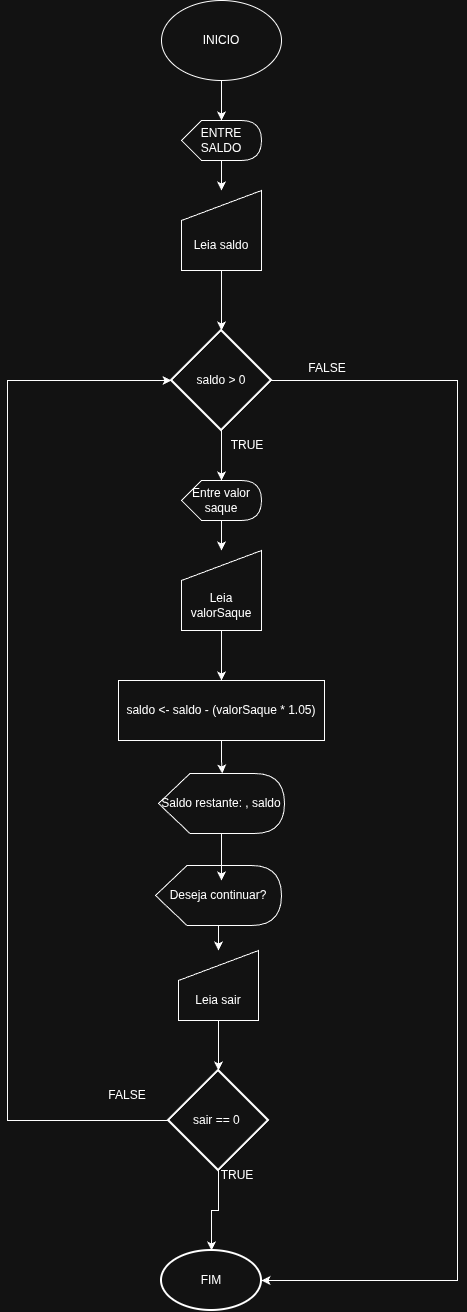

The diagram above was exported from draw.io. Its source (the exported page's mxGraphModel, read from the mxfile embedded in the PNG):
<mxGraphModel dx="1414" dy="978" grid="1" gridSize="10" guides="1" tooltips="1" connect="1" arrows="1" fold="1" page="1" pageScale="1" pageWidth="827" pageHeight="1169" math="0" shadow="0">
  <root>
    <mxCell id="0" />
    <mxCell id="1" parent="0" />
    <mxCell id="meHQWd6HvDIF1Sdw_rVv-29" edge="1" parent="1" source="meHQWd6HvDIF1Sdw_rVv-1" style="edgeStyle=orthogonalEdgeStyle;rounded=0;orthogonalLoop=1;jettySize=auto;html=1;" target="meHQWd6HvDIF1Sdw_rVv-2">
      <mxGeometry relative="1" as="geometry" />
    </mxCell>
    <mxCell id="meHQWd6HvDIF1Sdw_rVv-1" parent="1" style="ellipse;whiteSpace=wrap;html=1;shapeInside=1;" value="&lt;div&gt;&lt;br&gt;&lt;/div&gt;&lt;div&gt;&lt;br&gt;&lt;/div&gt;&lt;div&gt;INICIO&lt;/div&gt;" vertex="1">
      <mxGeometry height="80" width="120" x="354" y="10" as="geometry" />
    </mxCell>
    <mxCell id="meHQWd6HvDIF1Sdw_rVv-28" edge="1" parent="1" source="meHQWd6HvDIF1Sdw_rVv-2" style="edgeStyle=orthogonalEdgeStyle;rounded=0;orthogonalLoop=1;jettySize=auto;html=1;" target="meHQWd6HvDIF1Sdw_rVv-3">
      <mxGeometry relative="1" as="geometry" />
    </mxCell>
    <mxCell id="meHQWd6HvDIF1Sdw_rVv-2" parent="1" style="shape=display;whiteSpace=wrap;html=1;" value="ENTRE SALDO" vertex="1">
      <mxGeometry height="40" width="80" x="374" y="130" as="geometry" />
    </mxCell>
    <mxCell id="meHQWd6HvDIF1Sdw_rVv-3" parent="1" style="shape=manualInput;boundedLbl=1;whiteSpace=wrap;html=1;" value="Leia saldo" vertex="1">
      <mxGeometry height="80" width="80" x="374" y="200" as="geometry" />
    </mxCell>
    <mxCell id="meHQWd6HvDIF1Sdw_rVv-13" edge="1" parent="1" source="meHQWd6HvDIF1Sdw_rVv-4" style="edgeStyle=orthogonalEdgeStyle;rounded=0;orthogonalLoop=1;jettySize=auto;html=1;exitX=0.5;exitY=1;exitDx=0;exitDy=0;exitPerimeter=0;" target="meHQWd6HvDIF1Sdw_rVv-5">
      <mxGeometry relative="1" as="geometry" />
    </mxCell>
    <mxCell id="meHQWd6HvDIF1Sdw_rVv-21" edge="1" parent="1" source="meHQWd6HvDIF1Sdw_rVv-4" style="edgeStyle=orthogonalEdgeStyle;rounded=0;orthogonalLoop=1;jettySize=auto;html=1;exitX=1;exitY=0.5;exitDx=0;exitDy=0;exitPerimeter=0;" target="meHQWd6HvDIF1Sdw_rVv-12">
      <mxGeometry relative="1" as="geometry">
        <Array as="points">
          <mxPoint x="650" y="390" />
          <mxPoint x="650" y="1290" />
        </Array>
        <mxPoint x="600" y="1272" as="targetPoint" />
      </mxGeometry>
    </mxCell>
    <mxCell id="meHQWd6HvDIF1Sdw_rVv-4" parent="1" style="strokeWidth=2;html=1;shape=mxgraph.flowchart.decision;whiteSpace=wrap;" value="saldo &amp;gt; 0" vertex="1">
      <mxGeometry height="100" width="100" x="364" y="340" as="geometry" />
    </mxCell>
    <mxCell id="meHQWd6HvDIF1Sdw_rVv-14" edge="1" parent="1" source="meHQWd6HvDIF1Sdw_rVv-5" style="edgeStyle=orthogonalEdgeStyle;rounded=0;orthogonalLoop=1;jettySize=auto;html=1;" target="meHQWd6HvDIF1Sdw_rVv-6">
      <mxGeometry relative="1" as="geometry" />
    </mxCell>
    <mxCell id="meHQWd6HvDIF1Sdw_rVv-5" parent="1" style="shape=display;whiteSpace=wrap;html=1;" value="Entre valor saque" vertex="1">
      <mxGeometry height="40" width="80" x="374" y="490" as="geometry" />
    </mxCell>
    <mxCell id="meHQWd6HvDIF1Sdw_rVv-16" edge="1" parent="1" source="meHQWd6HvDIF1Sdw_rVv-6" style="edgeStyle=orthogonalEdgeStyle;rounded=0;orthogonalLoop=1;jettySize=auto;html=1;entryX=0.5;entryY=0;entryDx=0;entryDy=0;" target="meHQWd6HvDIF1Sdw_rVv-7">
      <mxGeometry relative="1" as="geometry" />
    </mxCell>
    <mxCell id="meHQWd6HvDIF1Sdw_rVv-6" parent="1" style="shape=manualInput;boundedLbl=1;whiteSpace=wrap;html=1;" value="Leia valorSaque" vertex="1">
      <mxGeometry height="80" width="80" x="374" y="560" as="geometry" />
    </mxCell>
    <mxCell id="meHQWd6HvDIF1Sdw_rVv-7" parent="1" style="rounded=0;whiteSpace=wrap;html=1;" value="saldo &amp;lt;- saldo - (valorSaque * 1.05)" vertex="1">
      <mxGeometry height="60" width="206" x="311" y="690" as="geometry" />
    </mxCell>
    <mxCell id="meHQWd6HvDIF1Sdw_rVv-9" parent="1" style="shape=display;whiteSpace=wrap;html=1;" value="Saldo restante: , saldo" vertex="1">
      <mxGeometry height="60" width="126" x="351" y="783" as="geometry" />
    </mxCell>
    <mxCell id="meHQWd6HvDIF1Sdw_rVv-10" parent="1" style="shape=manualInput;boundedLbl=1;whiteSpace=wrap;html=1;" value="Leia sair" vertex="1">
      <mxGeometry height="70" width="80" x="371" y="960" as="geometry" />
    </mxCell>
    <mxCell id="meHQWd6HvDIF1Sdw_rVv-20" edge="1" parent="1" source="meHQWd6HvDIF1Sdw_rVv-11" style="edgeStyle=orthogonalEdgeStyle;rounded=0;orthogonalLoop=1;jettySize=auto;html=1;exitX=0;exitY=0.5;exitDx=0;exitDy=0;exitPerimeter=0;entryX=0;entryY=0.5;entryDx=0;entryDy=0;entryPerimeter=0;" target="meHQWd6HvDIF1Sdw_rVv-4">
      <mxGeometry relative="1" as="geometry">
        <Array as="points">
          <mxPoint x="200" y="1130" />
          <mxPoint x="200" y="390" />
        </Array>
        <mxPoint x="220" y="390" as="targetPoint" />
      </mxGeometry>
    </mxCell>
    <mxCell id="meHQWd6HvDIF1Sdw_rVv-11" parent="1" style="strokeWidth=2;html=1;shape=mxgraph.flowchart.decision;whiteSpace=wrap;" value="sair == 0&amp;nbsp;" vertex="1">
      <mxGeometry height="100" width="100" x="361" y="1080" as="geometry" />
    </mxCell>
    <mxCell id="meHQWd6HvDIF1Sdw_rVv-12" parent="1" style="strokeWidth=2;html=1;shape=mxgraph.flowchart.start_1;whiteSpace=wrap;" value="FIM" vertex="1">
      <mxGeometry height="60" width="100" x="354" y="1260" as="geometry" />
    </mxCell>
    <mxCell id="meHQWd6HvDIF1Sdw_rVv-17" edge="1" parent="1" source="meHQWd6HvDIF1Sdw_rVv-7" style="edgeStyle=orthogonalEdgeStyle;rounded=0;orthogonalLoop=1;jettySize=auto;html=1;entryX=0;entryY=0;entryDx=63.75;entryDy=0;entryPerimeter=0;" target="meHQWd6HvDIF1Sdw_rVv-9">
      <mxGeometry relative="1" as="geometry" />
    </mxCell>
    <mxCell id="meHQWd6HvDIF1Sdw_rVv-23" edge="1" parent="1" source="meHQWd6HvDIF1Sdw_rVv-18" style="edgeStyle=orthogonalEdgeStyle;rounded=0;orthogonalLoop=1;jettySize=auto;html=1;" target="meHQWd6HvDIF1Sdw_rVv-10">
      <mxGeometry relative="1" as="geometry" />
    </mxCell>
    <mxCell id="meHQWd6HvDIF1Sdw_rVv-18" parent="1" style="shape=display;whiteSpace=wrap;html=1;" value="Deseja continuar?" vertex="1">
      <mxGeometry height="60" width="126" x="348" y="875" as="geometry" />
    </mxCell>
    <mxCell id="meHQWd6HvDIF1Sdw_rVv-19" edge="1" parent="1" source="meHQWd6HvDIF1Sdw_rVv-11" style="edgeStyle=orthogonalEdgeStyle;rounded=0;orthogonalLoop=1;jettySize=auto;html=1;exitX=0.5;exitY=1;exitDx=0;exitDy=0;exitPerimeter=0;entryX=0.5;entryY=0;entryDx=0;entryDy=0;entryPerimeter=0;" target="meHQWd6HvDIF1Sdw_rVv-12">
      <mxGeometry relative="1" as="geometry" />
    </mxCell>
    <mxCell id="meHQWd6HvDIF1Sdw_rVv-22" edge="1" parent="1" source="meHQWd6HvDIF1Sdw_rVv-9" style="edgeStyle=orthogonalEdgeStyle;rounded=0;orthogonalLoop=1;jettySize=auto;html=1;entryX=0.524;entryY=0.25;entryDx=0;entryDy=0;entryPerimeter=0;" target="meHQWd6HvDIF1Sdw_rVv-18">
      <mxGeometry relative="1" as="geometry" />
    </mxCell>
    <mxCell id="meHQWd6HvDIF1Sdw_rVv-24" edge="1" parent="1" source="meHQWd6HvDIF1Sdw_rVv-10" style="edgeStyle=orthogonalEdgeStyle;rounded=0;orthogonalLoop=1;jettySize=auto;html=1;entryX=0.5;entryY=0;entryDx=0;entryDy=0;entryPerimeter=0;" target="meHQWd6HvDIF1Sdw_rVv-11">
      <mxGeometry relative="1" as="geometry" />
    </mxCell>
    <mxCell id="meHQWd6HvDIF1Sdw_rVv-25" parent="1" style="text;html=1;whiteSpace=wrap;strokeColor=none;fillColor=none;align=center;verticalAlign=middle;rounded=0;" value="FALSE" vertex="1">
      <mxGeometry height="30" width="60" x="290" y="1090" as="geometry" />
    </mxCell>
    <mxCell id="meHQWd6HvDIF1Sdw_rVv-26" parent="1" style="text;html=1;whiteSpace=wrap;strokeColor=none;fillColor=none;align=center;verticalAlign=middle;rounded=0;" value="TRUE" vertex="1">
      <mxGeometry height="30" width="60" x="400" y="1170" as="geometry" />
    </mxCell>
    <mxCell id="meHQWd6HvDIF1Sdw_rVv-27" edge="1" parent="1" source="meHQWd6HvDIF1Sdw_rVv-3" style="edgeStyle=orthogonalEdgeStyle;rounded=0;orthogonalLoop=1;jettySize=auto;html=1;entryX=0.5;entryY=0;entryDx=0;entryDy=0;entryPerimeter=0;" target="meHQWd6HvDIF1Sdw_rVv-4">
      <mxGeometry relative="1" as="geometry" />
    </mxCell>
    <mxCell id="meHQWd6HvDIF1Sdw_rVv-30" parent="1" style="text;html=1;whiteSpace=wrap;strokeColor=none;fillColor=none;align=center;verticalAlign=middle;rounded=0;" value="TRUE" vertex="1">
      <mxGeometry height="30" width="60" x="410" y="440" as="geometry" />
    </mxCell>
    <mxCell id="meHQWd6HvDIF1Sdw_rVv-31" parent="1" style="text;html=1;whiteSpace=wrap;strokeColor=none;fillColor=none;align=center;verticalAlign=middle;rounded=0;" value="FALSE&lt;div&gt;&lt;br&gt;&lt;/div&gt;" vertex="1">
      <mxGeometry height="30" width="60" x="490" y="370" as="geometry" />
    </mxCell>
  </root>
</mxGraphModel>